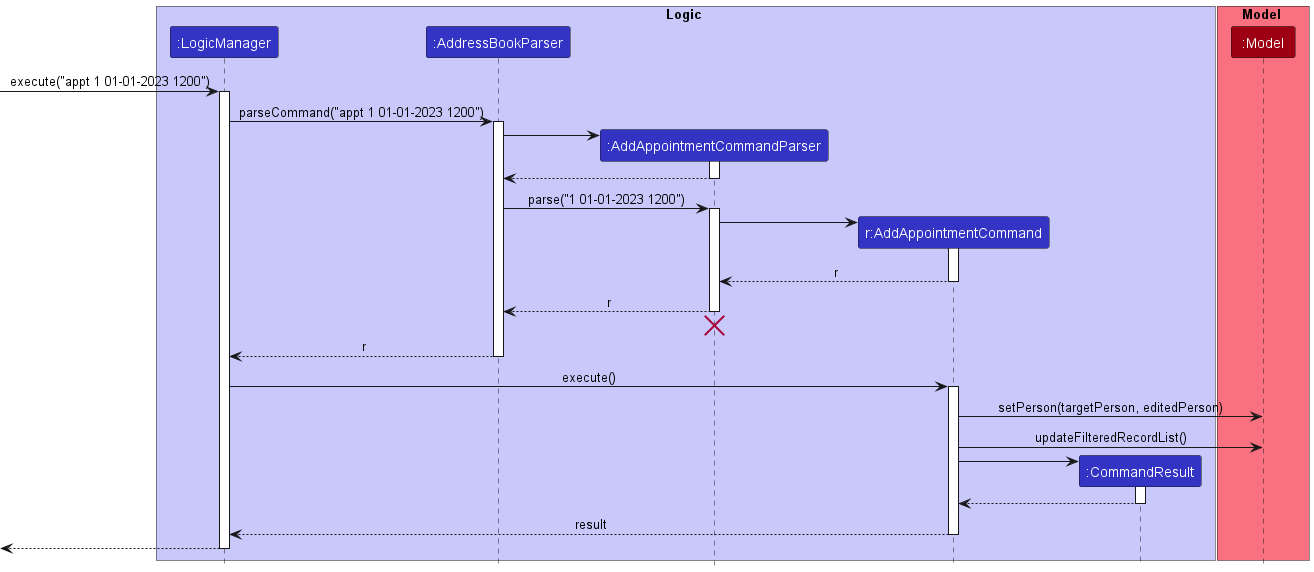

The diagram above was rendered by PlantUML. Its source (embedded in the PNG):
@startuml
!include style.puml

box Logic LOGIC_COLOR_T1
participant ":LogicManager" as LogicManager LOGIC_COLOR
participant ":AddressBookParser" as AddressBookParser LOGIC_COLOR
participant ":AddAppointmentCommandParser" as AddAppointmentCommandParser LOGIC_COLOR
participant "r:AddAppointmentCommand" as AddAppointmentCommand LOGIC_COLOR
participant ":CommandResult" as CommandResult LOGIC_COLOR
end box

box Model MODEL_COLOR_T1
participant ":Model" as Model MODEL_COLOR
end box
[-> LogicManager : execute("appt 1 01-01-2023 1200")
activate LogicManager

LogicManager -> AddressBookParser : parseCommand("appt 1 01-01-2023 1200")
activate AddressBookParser

create AddAppointmentCommandParser
AddressBookParser -> AddAppointmentCommandParser
activate AddAppointmentCommandParser

AddAppointmentCommandParser --> AddressBookParser
deactivate AddAppointmentCommandParser

AddressBookParser -> AddAppointmentCommandParser : parse("1 01-01-2023 1200")
activate AddAppointmentCommandParser

create AddAppointmentCommand
AddAppointmentCommandParser -> AddAppointmentCommand
activate AddAppointmentCommand

AddAppointmentCommand --> AddAppointmentCommandParser : r
deactivate AddAppointmentCommand

AddAppointmentCommandParser --> AddressBookParser : r
deactivate AddAppointmentCommandParser

AddAppointmentCommandParser -[hidden]-> AddressBookParser
destroy AddAppointmentCommandParser

AddressBookParser --> LogicManager : r
deactivate AddressBookParser

LogicManager -> AddAppointmentCommand : execute()
activate AddAppointmentCommand

AddAppointmentCommand -> Model : setPerson(targetPerson, editedPerson)
AddAppointmentCommand -> Model : updateFilteredRecordList()

create CommandResult
AddAppointmentCommand -> CommandResult
activate CommandResult

CommandResult --> AddAppointmentCommand
deactivate CommandResult

AddAppointmentCommand --> LogicManager : result
deactivate AddAppointmentCommand

[<--LogicManager
deactivate LogicManager
@enduml